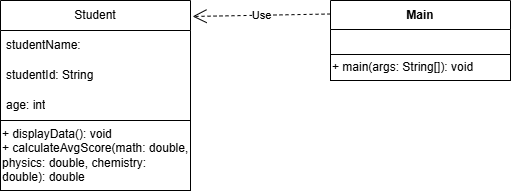

The diagram above was exported from draw.io. Its source (the exported page's mxGraphModel, read from the mxfile embedded in the PNG):
<mxGraphModel dx="1415" dy="743" grid="1" gridSize="10" guides="1" tooltips="1" connect="1" arrows="1" fold="1" page="1" pageScale="1" pageWidth="827" pageHeight="1169" math="0" shadow="0">
  <root>
    <mxCell id="0" />
    <mxCell id="1" parent="0" />
    <mxCell id="ISIHAVpYUqOEOwhl7inU-1" parent="1" style="swimlane;fontStyle=0;childLayout=stackLayout;horizontal=1;startSize=30;horizontalStack=0;resizeParent=1;resizeParentMax=0;resizeLast=0;collapsible=1;marginBottom=0;whiteSpace=wrap;html=1;" value="Student" vertex="1">
      <mxGeometry height="120" width="190" x="170" y="190" as="geometry" />
    </mxCell>
    <mxCell id="ISIHAVpYUqOEOwhl7inU-3" parent="ISIHAVpYUqOEOwhl7inU-1" style="text;strokeColor=none;fillColor=none;align=left;verticalAlign=middle;spacingLeft=4;spacingRight=4;overflow=hidden;points=[[0,0.5],[1,0.5]];portConstraint=eastwest;rotatable=0;whiteSpace=wrap;html=1;" value="studentName:&amp;nbsp;" vertex="1">
      <mxGeometry height="30" width="190" y="30" as="geometry" />
    </mxCell>
    <mxCell id="ISIHAVpYUqOEOwhl7inU-2" parent="ISIHAVpYUqOEOwhl7inU-1" style="text;strokeColor=none;fillColor=none;align=left;verticalAlign=middle;spacingLeft=4;spacingRight=4;overflow=hidden;points=[[0,0.5],[1,0.5]];portConstraint=eastwest;rotatable=0;whiteSpace=wrap;html=1;" value="studentId:&amp;nbsp;String" vertex="1">
      <mxGeometry height="30" width="190" y="60" as="geometry" />
    </mxCell>
    <mxCell id="ISIHAVpYUqOEOwhl7inU-4" parent="ISIHAVpYUqOEOwhl7inU-1" style="text;strokeColor=none;fillColor=none;align=left;verticalAlign=middle;spacingLeft=4;spacingRight=4;overflow=hidden;points=[[0,0.5],[1,0.5]];portConstraint=eastwest;rotatable=0;whiteSpace=wrap;html=1;" value="age: int" vertex="1">
      <mxGeometry height="30" width="190" y="90" as="geometry" />
    </mxCell>
    <mxCell id="ISIHAVpYUqOEOwhl7inU-9" parent="1" style="whiteSpace=wrap;html=1;align=left;" value="+ displayData(): void&lt;div&gt;+ calculateAvgScore(math: double, physics: double, chemistry: double): double&lt;/div&gt;" vertex="1">
      <mxGeometry height="70" width="190" x="170" y="310" as="geometry" />
    </mxCell>
    <mxCell id="hYhpoQFwIjR4sC3gzcIO-5" parent="1" style="swimlane;fontStyle=1;align=center;verticalAlign=middle;childLayout=stackLayout;horizontal=1;startSize=29;horizontalStack=0;resizeParent=1;resizeParentMax=0;resizeLast=0;collapsible=0;marginBottom=0;html=1;whiteSpace=wrap;" value="Main" vertex="1">
      <mxGeometry height="54" width="180" x="500" y="190" as="geometry" />
    </mxCell>
    <mxCell id="hYhpoQFwIjR4sC3gzcIO-9" parent="1" style="rounded=0;whiteSpace=wrap;html=1;align=left;" value="+ main(args: String[]): void" vertex="1">
      <mxGeometry height="26" width="180" x="500" y="244" as="geometry" />
    </mxCell>
    <mxCell id="hYhpoQFwIjR4sC3gzcIO-13" edge="1" parent="1" source="hYhpoQFwIjR4sC3gzcIO-5" style="endArrow=open;endSize=12;dashed=1;html=1;rounded=0;entryX=1.011;entryY=0.133;entryDx=0;entryDy=0;entryPerimeter=0;exitX=0;exitY=0.25;exitDx=0;exitDy=0;" target="ISIHAVpYUqOEOwhl7inU-1" value="Use">
      <mxGeometry relative="1" width="160" as="geometry">
        <mxPoint x="330" y="390" as="sourcePoint" />
        <mxPoint x="490" y="390" as="targetPoint" />
      </mxGeometry>
    </mxCell>
  </root>
</mxGraphModel>